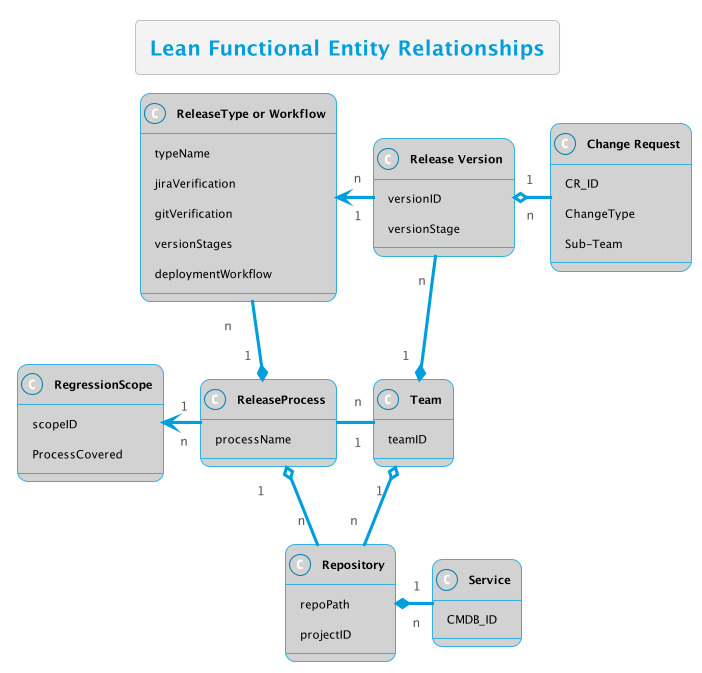

The diagram above was rendered by PlantUML. Its source (embedded in the PNG):
@startuml
!theme bluegray
skinparam FooterFontColor black
skinparam DatabaseFontColor #007faf
skinparam ClassFontColor black
skinparam ClassBackgroundColor #d2d2d2


title Lean Functional Entity Relationships

class "<b>Team" as team {
    teamID
}

class "<b>Release Version" as version {
    versionID
    versionStage
}

class "<b>Change Request" as CR {
    CR_ID
    ChangeType
    Sub-Team
}

' class "<b>JiraTicket" as JIRA {
'     issueKey
' }

' class "<b>Sub-Team" as subTeam {
'     teamID
'     ---
'     In DB, team & subTeam is sharing same table
' }

class "<b>ReleaseProcess" as process {
    processName
}

class "<b>Service" as service {
    CMDB_ID
}

' class "<b>Release Checklist" as RC {
' }

' class "<b>Merge Request" as MR {
'     MR_ID
' }

class "<b>Repository" as Repo {
    repoPath
    projectID
}

class "<b>ReleaseType or Workflow" as ReleaseType {
    typeName
    jiraVerification
    gitVerification
    versionStages
    deploymentWorkflow
}

class "<b>RegressionScope" as RegrScope {
        scopeID
        ProcessCovered
}

' class "<b>RegressionTask" as RegrSched {
'         TaskName
'         Team
'         WorkflowCovered
' }

' class "<b>[NEW Entity] ReadinessCheckOperation" as ReadinessOps {
'     new DB TBC: shopee_deployplatform_db.readiness_check_operations_tab

'     Attributes:
'     - readiness_check_id
'     - deployment_request_id
'     - display_name
'     - default_pics
'     - toggle_timestamp
'     - toggle_author
'     ---
'     <b> NEW Function Requirements:
'     - GET ReadinessCheckOps
'     - Update ReadinessCheckOps
'     - Delete ReadinessCheckOps
' }

' class "<b> Service" as Service {
'     Attributes:
'     - CMDB ID
'     ---
'     <b> NEW Function Requirements:
'     - GET ReadinessCheckOperations
' }

' class "<b>[NEW Entity] Readiness Config" as ReadinessConfig {
'     ---
'     Attributes:
'     - active
' }

version "n" -down-* "1" team
' subTeam "n" -up-> "1" team
' version "1" -left-> "1" subTeam
' CR "n" -up-> "1" subTeam
CR "n" -left-o "1" version
' JIRA "1" -up-> "1" CR
' MR "1" -right-> "1" JIRA
' MR "1" -up-> "1" Repo
' RC "1" -up->  "1" JIRA
' service "n" -right-> "1" RC
service "n" -left-* "1" Repo
' RegrScope "n" -left-> "1" team
' RegrScope "1" <-left- "n" RegrSched

' version "n" <-- "1" RegrSched
' team "1" <-- "n" RegrSched
Repo "n" -up-o "1" team

' process "1   " <.right. "1" version
ReleaseType "n   " <-right- "1" version
ReleaseType "n   " -down-* "1" process
process "1   " o-down- "n" Repo
process "n   " -right- "1" team
process "n" -left-> "1" RegrScope
' process "n" .down.> "n" RegrScope


' DS "1" *-- "0..*" DR 
' DR "1" *-- "0..*" ReadinessOps
' ReadinessOps "0..*" -up-* "1" Readiness
' Service "1" -left- "1" ReadinessConfig
' ReadinessConfig "1" -- "1" Readiness
' Service "1" --> "0..*" DR


@enduml